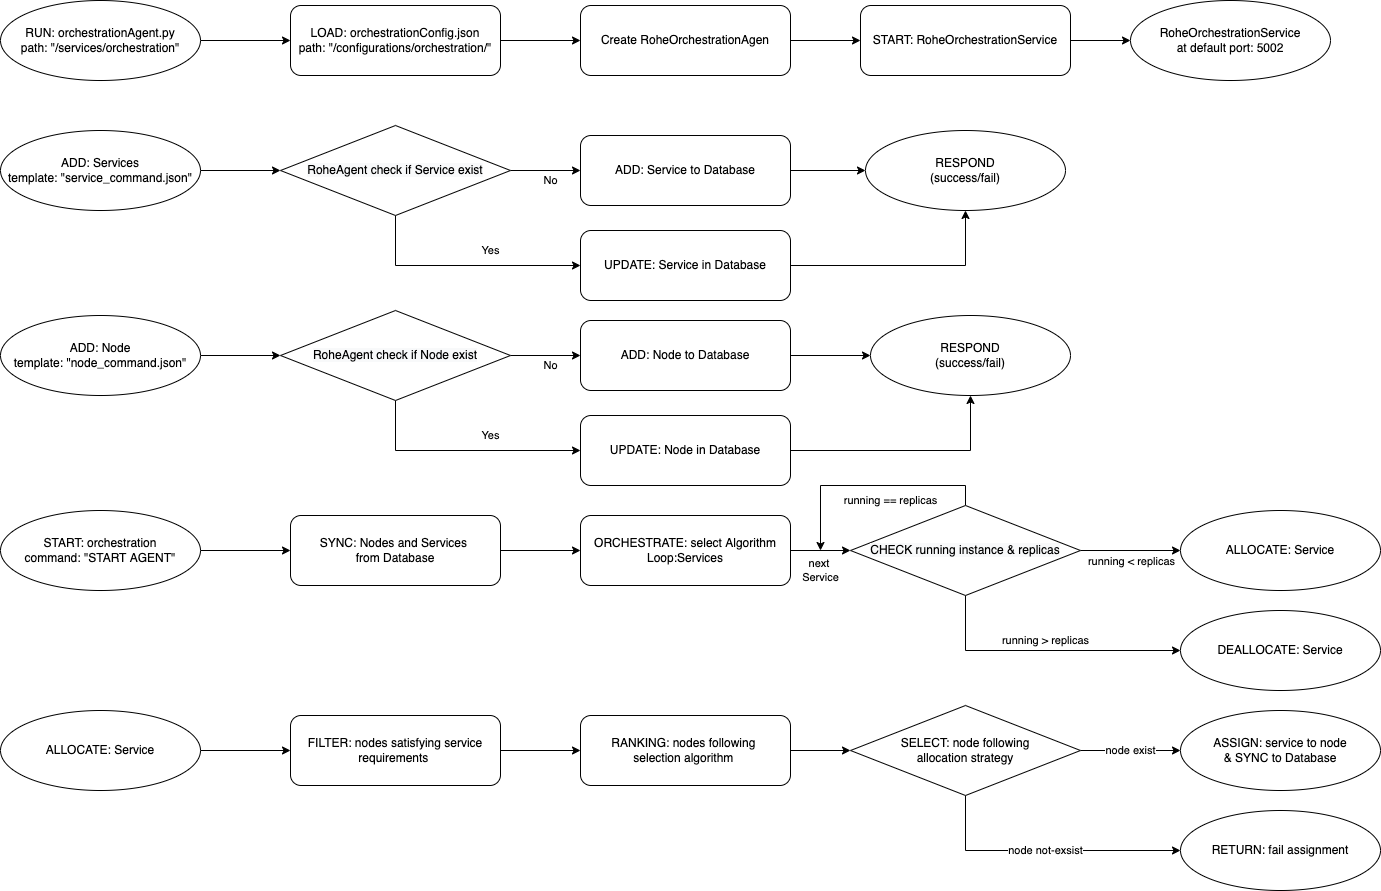

The diagram above was exported from draw.io. Its source (the exported page's mxGraphModel, read from the mxfile embedded in the PNG):
<mxGraphModel dx="1843" dy="1528" grid="1" gridSize="10" guides="1" tooltips="1" connect="1" arrows="1" fold="1" page="1" pageScale="1" pageWidth="850" pageHeight="1100" math="0" shadow="0">
  <root>
    <mxCell id="0" />
    <mxCell id="1" parent="0" />
    <mxCell id="G4Z8iHNeaVK4dn3q5Mlx-7" style="edgeStyle=orthogonalEdgeStyle;rounded=0;orthogonalLoop=1;jettySize=auto;html=1;exitX=1;exitY=0.5;exitDx=0;exitDy=0;entryX=0;entryY=0.5;entryDx=0;entryDy=0;" edge="1" parent="1" source="G4Z8iHNeaVK4dn3q5Mlx-2" target="G4Z8iHNeaVK4dn3q5Mlx-3">
      <mxGeometry relative="1" as="geometry" />
    </mxCell>
    <mxCell id="G4Z8iHNeaVK4dn3q5Mlx-2" value="RUN: orchestrationAgent.py&lt;br&gt;path: &quot;/services/orchestration&quot;" style="ellipse;whiteSpace=wrap;html=1;" vertex="1" parent="1">
      <mxGeometry x="80" y="230" width="200" height="80" as="geometry" />
    </mxCell>
    <mxCell id="G4Z8iHNeaVK4dn3q5Mlx-8" style="edgeStyle=orthogonalEdgeStyle;rounded=0;orthogonalLoop=1;jettySize=auto;html=1;exitX=1;exitY=0.5;exitDx=0;exitDy=0;entryX=0;entryY=0.5;entryDx=0;entryDy=0;" edge="1" parent="1" source="G4Z8iHNeaVK4dn3q5Mlx-3" target="G4Z8iHNeaVK4dn3q5Mlx-4">
      <mxGeometry relative="1" as="geometry" />
    </mxCell>
    <mxCell id="G4Z8iHNeaVK4dn3q5Mlx-3" value="LOAD: orchestrationConfig.json&lt;br&gt;path: &quot;/configurations/orchestration/&quot;" style="rounded=1;whiteSpace=wrap;html=1;" vertex="1" parent="1">
      <mxGeometry x="370" y="235" width="210" height="70" as="geometry" />
    </mxCell>
    <mxCell id="G4Z8iHNeaVK4dn3q5Mlx-9" style="edgeStyle=orthogonalEdgeStyle;rounded=0;orthogonalLoop=1;jettySize=auto;html=1;exitX=1;exitY=0.5;exitDx=0;exitDy=0;" edge="1" parent="1" source="G4Z8iHNeaVK4dn3q5Mlx-4" target="G4Z8iHNeaVK4dn3q5Mlx-5">
      <mxGeometry relative="1" as="geometry" />
    </mxCell>
    <mxCell id="G4Z8iHNeaVK4dn3q5Mlx-4" value="Create RoheOrchestrationAgen&lt;br&gt;" style="rounded=1;whiteSpace=wrap;html=1;" vertex="1" parent="1">
      <mxGeometry x="660" y="235" width="210" height="70" as="geometry" />
    </mxCell>
    <mxCell id="G4Z8iHNeaVK4dn3q5Mlx-10" style="edgeStyle=orthogonalEdgeStyle;rounded=0;orthogonalLoop=1;jettySize=auto;html=1;exitX=1;exitY=0.5;exitDx=0;exitDy=0;" edge="1" parent="1" source="G4Z8iHNeaVK4dn3q5Mlx-5" target="G4Z8iHNeaVK4dn3q5Mlx-6">
      <mxGeometry relative="1" as="geometry" />
    </mxCell>
    <mxCell id="G4Z8iHNeaVK4dn3q5Mlx-5" value="START:&amp;nbsp;RoheOrchestrationService" style="rounded=1;whiteSpace=wrap;html=1;" vertex="1" parent="1">
      <mxGeometry x="940" y="235" width="210" height="70" as="geometry" />
    </mxCell>
    <mxCell id="G4Z8iHNeaVK4dn3q5Mlx-6" value="RoheOrchestrationService&lt;br&gt;at default port: 5002" style="ellipse;whiteSpace=wrap;html=1;" vertex="1" parent="1">
      <mxGeometry x="1210" y="230" width="200" height="80" as="geometry" />
    </mxCell>
    <mxCell id="G4Z8iHNeaVK4dn3q5Mlx-17" style="edgeStyle=orthogonalEdgeStyle;rounded=0;orthogonalLoop=1;jettySize=auto;html=1;exitX=1;exitY=0.5;exitDx=0;exitDy=0;entryX=0;entryY=0.5;entryDx=0;entryDy=0;" edge="1" parent="1" source="G4Z8iHNeaVK4dn3q5Mlx-11" target="G4Z8iHNeaVK4dn3q5Mlx-13">
      <mxGeometry relative="1" as="geometry" />
    </mxCell>
    <mxCell id="G4Z8iHNeaVK4dn3q5Mlx-11" value="ADD: Services&lt;br&gt;template: &quot;service_command.json&quot;" style="ellipse;whiteSpace=wrap;html=1;" vertex="1" parent="1">
      <mxGeometry x="80" y="360" width="200" height="80" as="geometry" />
    </mxCell>
    <mxCell id="G4Z8iHNeaVK4dn3q5Mlx-18" value="No" style="edgeStyle=orthogonalEdgeStyle;rounded=0;orthogonalLoop=1;jettySize=auto;html=1;exitX=1;exitY=0.5;exitDx=0;exitDy=0;entryX=0;entryY=0.5;entryDx=0;entryDy=0;" edge="1" parent="1" source="G4Z8iHNeaVK4dn3q5Mlx-13" target="G4Z8iHNeaVK4dn3q5Mlx-14">
      <mxGeometry x="0.1429" y="-10" relative="1" as="geometry">
        <mxPoint as="offset" />
      </mxGeometry>
    </mxCell>
    <mxCell id="G4Z8iHNeaVK4dn3q5Mlx-21" value="Yes" style="edgeStyle=orthogonalEdgeStyle;rounded=0;orthogonalLoop=1;jettySize=auto;html=1;exitX=0.5;exitY=1;exitDx=0;exitDy=0;entryX=0;entryY=0.5;entryDx=0;entryDy=0;" edge="1" parent="1" source="G4Z8iHNeaVK4dn3q5Mlx-13" target="G4Z8iHNeaVK4dn3q5Mlx-15">
      <mxGeometry x="0.234" y="15" relative="1" as="geometry">
        <mxPoint as="offset" />
      </mxGeometry>
    </mxCell>
    <mxCell id="G4Z8iHNeaVK4dn3q5Mlx-13" value="&lt;span style=&quot;color: rgb(0 , 0 , 0) ; font-family: &amp;#34;helvetica&amp;#34; ; font-size: 12px ; font-style: normal ; font-weight: 400 ; letter-spacing: normal ; text-align: center ; text-indent: 0px ; text-transform: none ; word-spacing: 0px ; background-color: rgb(248 , 249 , 250) ; display: inline ; float: none&quot;&gt;RoheAgent check if Service exist&lt;/span&gt;" style="rhombus;whiteSpace=wrap;html=1;" vertex="1" parent="1">
      <mxGeometry x="360" y="355" width="230" height="90" as="geometry" />
    </mxCell>
    <mxCell id="G4Z8iHNeaVK4dn3q5Mlx-19" style="edgeStyle=orthogonalEdgeStyle;rounded=0;orthogonalLoop=1;jettySize=auto;html=1;exitX=1;exitY=0.5;exitDx=0;exitDy=0;entryX=0;entryY=0.5;entryDx=0;entryDy=0;" edge="1" parent="1" source="G4Z8iHNeaVK4dn3q5Mlx-14" target="G4Z8iHNeaVK4dn3q5Mlx-48">
      <mxGeometry relative="1" as="geometry">
        <mxPoint x="950" y="400" as="targetPoint" />
      </mxGeometry>
    </mxCell>
    <mxCell id="G4Z8iHNeaVK4dn3q5Mlx-14" value="ADD: Service to Database" style="rounded=1;whiteSpace=wrap;html=1;" vertex="1" parent="1">
      <mxGeometry x="660" y="365" width="210" height="70" as="geometry" />
    </mxCell>
    <mxCell id="G4Z8iHNeaVK4dn3q5Mlx-20" style="edgeStyle=orthogonalEdgeStyle;rounded=0;orthogonalLoop=1;jettySize=auto;html=1;exitX=1;exitY=0.5;exitDx=0;exitDy=0;entryX=0.5;entryY=1;entryDx=0;entryDy=0;" edge="1" parent="1" source="G4Z8iHNeaVK4dn3q5Mlx-15" target="G4Z8iHNeaVK4dn3q5Mlx-48">
      <mxGeometry relative="1" as="geometry">
        <mxPoint x="1055" y="435" as="targetPoint" />
      </mxGeometry>
    </mxCell>
    <mxCell id="G4Z8iHNeaVK4dn3q5Mlx-15" value="UPDATE: Service in Database" style="rounded=1;whiteSpace=wrap;html=1;" vertex="1" parent="1">
      <mxGeometry x="660" y="460" width="210" height="70" as="geometry" />
    </mxCell>
    <mxCell id="G4Z8iHNeaVK4dn3q5Mlx-22" style="edgeStyle=orthogonalEdgeStyle;rounded=0;orthogonalLoop=1;jettySize=auto;html=1;exitX=1;exitY=0.5;exitDx=0;exitDy=0;entryX=0;entryY=0.5;entryDx=0;entryDy=0;" edge="1" parent="1" source="G4Z8iHNeaVK4dn3q5Mlx-23" target="G4Z8iHNeaVK4dn3q5Mlx-26">
      <mxGeometry relative="1" as="geometry" />
    </mxCell>
    <mxCell id="G4Z8iHNeaVK4dn3q5Mlx-23" value="ADD: Node&lt;br&gt;template: &quot;node_command.json&quot;" style="ellipse;whiteSpace=wrap;html=1;" vertex="1" parent="1">
      <mxGeometry x="80" y="545" width="200" height="80" as="geometry" />
    </mxCell>
    <mxCell id="G4Z8iHNeaVK4dn3q5Mlx-24" value="No" style="edgeStyle=orthogonalEdgeStyle;rounded=0;orthogonalLoop=1;jettySize=auto;html=1;exitX=1;exitY=0.5;exitDx=0;exitDy=0;entryX=0;entryY=0.5;entryDx=0;entryDy=0;" edge="1" parent="1" source="G4Z8iHNeaVK4dn3q5Mlx-26" target="G4Z8iHNeaVK4dn3q5Mlx-28">
      <mxGeometry x="0.1429" y="-10" relative="1" as="geometry">
        <mxPoint as="offset" />
      </mxGeometry>
    </mxCell>
    <mxCell id="G4Z8iHNeaVK4dn3q5Mlx-25" value="Yes" style="edgeStyle=orthogonalEdgeStyle;rounded=0;orthogonalLoop=1;jettySize=auto;html=1;exitX=0.5;exitY=1;exitDx=0;exitDy=0;entryX=0;entryY=0.5;entryDx=0;entryDy=0;" edge="1" parent="1" source="G4Z8iHNeaVK4dn3q5Mlx-26" target="G4Z8iHNeaVK4dn3q5Mlx-30">
      <mxGeometry x="0.234" y="15" relative="1" as="geometry">
        <mxPoint as="offset" />
      </mxGeometry>
    </mxCell>
    <mxCell id="G4Z8iHNeaVK4dn3q5Mlx-26" value="&lt;span style=&quot;color: rgb(0 , 0 , 0) ; font-family: &amp;#34;helvetica&amp;#34; ; font-size: 12px ; font-style: normal ; font-weight: 400 ; letter-spacing: normal ; text-align: center ; text-indent: 0px ; text-transform: none ; word-spacing: 0px ; background-color: rgb(248 , 249 , 250) ; display: inline ; float: none&quot;&gt;RoheAgent check if Node exist&lt;/span&gt;" style="rhombus;whiteSpace=wrap;html=1;" vertex="1" parent="1">
      <mxGeometry x="360" y="540" width="230" height="90" as="geometry" />
    </mxCell>
    <mxCell id="G4Z8iHNeaVK4dn3q5Mlx-27" style="edgeStyle=orthogonalEdgeStyle;rounded=0;orthogonalLoop=1;jettySize=auto;html=1;exitX=1;exitY=0.5;exitDx=0;exitDy=0;entryX=0;entryY=0.5;entryDx=0;entryDy=0;" edge="1" parent="1" source="G4Z8iHNeaVK4dn3q5Mlx-28" target="G4Z8iHNeaVK4dn3q5Mlx-49">
      <mxGeometry relative="1" as="geometry">
        <mxPoint x="950" y="585" as="targetPoint" />
      </mxGeometry>
    </mxCell>
    <mxCell id="G4Z8iHNeaVK4dn3q5Mlx-28" value="ADD: Node to Database" style="rounded=1;whiteSpace=wrap;html=1;" vertex="1" parent="1">
      <mxGeometry x="660" y="550" width="210" height="70" as="geometry" />
    </mxCell>
    <mxCell id="G4Z8iHNeaVK4dn3q5Mlx-29" style="edgeStyle=orthogonalEdgeStyle;rounded=0;orthogonalLoop=1;jettySize=auto;html=1;exitX=1;exitY=0.5;exitDx=0;exitDy=0;entryX=0.5;entryY=1;entryDx=0;entryDy=0;" edge="1" parent="1" source="G4Z8iHNeaVK4dn3q5Mlx-30" target="G4Z8iHNeaVK4dn3q5Mlx-49">
      <mxGeometry relative="1" as="geometry">
        <mxPoint x="1055" y="620" as="targetPoint" />
      </mxGeometry>
    </mxCell>
    <mxCell id="G4Z8iHNeaVK4dn3q5Mlx-30" value="UPDATE: Node in Database" style="rounded=1;whiteSpace=wrap;html=1;" vertex="1" parent="1">
      <mxGeometry x="660" y="645" width="210" height="70" as="geometry" />
    </mxCell>
    <mxCell id="G4Z8iHNeaVK4dn3q5Mlx-52" style="edgeStyle=orthogonalEdgeStyle;rounded=0;orthogonalLoop=1;jettySize=auto;html=1;exitX=1;exitY=0.5;exitDx=0;exitDy=0;entryX=0;entryY=0.5;entryDx=0;entryDy=0;" edge="1" parent="1" source="G4Z8iHNeaVK4dn3q5Mlx-32" target="G4Z8iHNeaVK4dn3q5Mlx-33">
      <mxGeometry relative="1" as="geometry" />
    </mxCell>
    <mxCell id="G4Z8iHNeaVK4dn3q5Mlx-32" value="START: orchestration&lt;br&gt;command: &quot;START AGENT&quot;" style="ellipse;whiteSpace=wrap;html=1;" vertex="1" parent="1">
      <mxGeometry x="80" y="740" width="200" height="80" as="geometry" />
    </mxCell>
    <mxCell id="G4Z8iHNeaVK4dn3q5Mlx-53" style="edgeStyle=orthogonalEdgeStyle;rounded=0;orthogonalLoop=1;jettySize=auto;html=1;exitX=1;exitY=0.5;exitDx=0;exitDy=0;" edge="1" parent="1" source="G4Z8iHNeaVK4dn3q5Mlx-33" target="G4Z8iHNeaVK4dn3q5Mlx-34">
      <mxGeometry relative="1" as="geometry" />
    </mxCell>
    <mxCell id="G4Z8iHNeaVK4dn3q5Mlx-33" value="SYNC: Nodes and Services &lt;br&gt;from Database" style="rounded=1;whiteSpace=wrap;html=1;" vertex="1" parent="1">
      <mxGeometry x="370" y="745" width="210" height="70" as="geometry" />
    </mxCell>
    <mxCell id="G4Z8iHNeaVK4dn3q5Mlx-38" value="next &lt;br&gt;Service" style="edgeStyle=orthogonalEdgeStyle;rounded=0;orthogonalLoop=1;jettySize=auto;html=1;exitX=1;exitY=0.5;exitDx=0;exitDy=0;entryX=0;entryY=0.5;entryDx=0;entryDy=0;" edge="1" parent="1" source="G4Z8iHNeaVK4dn3q5Mlx-34" target="G4Z8iHNeaVK4dn3q5Mlx-36">
      <mxGeometry y="-20" relative="1" as="geometry">
        <mxPoint as="offset" />
      </mxGeometry>
    </mxCell>
    <mxCell id="G4Z8iHNeaVK4dn3q5Mlx-34" value="ORCHESTRATE: select Algorithm&lt;br&gt;Loop:Services" style="rounded=1;whiteSpace=wrap;html=1;" vertex="1" parent="1">
      <mxGeometry x="660" y="745" width="210" height="70" as="geometry" />
    </mxCell>
    <mxCell id="G4Z8iHNeaVK4dn3q5Mlx-39" value="running == replicas" style="edgeStyle=orthogonalEdgeStyle;rounded=0;orthogonalLoop=1;jettySize=auto;html=1;exitX=0.5;exitY=0;exitDx=0;exitDy=0;" edge="1" parent="1" source="G4Z8iHNeaVK4dn3q5Mlx-36">
      <mxGeometry x="-0.1739" y="15" relative="1" as="geometry">
        <mxPoint x="900" y="780" as="targetPoint" />
        <Array as="points">
          <mxPoint x="1045" y="715" />
          <mxPoint x="900" y="715" />
        </Array>
        <mxPoint as="offset" />
      </mxGeometry>
    </mxCell>
    <mxCell id="G4Z8iHNeaVK4dn3q5Mlx-40" value="&lt;span style=&quot;color: rgb(0 , 0 , 0) ; font-family: &amp;#34;helvetica&amp;#34; ; font-size: 11px ; font-style: normal ; font-weight: 400 ; letter-spacing: normal ; text-align: center ; text-indent: 0px ; text-transform: none ; word-spacing: 0px ; background-color: rgb(255 , 255 , 255) ; display: inline ; float: none&quot;&gt;running &amp;gt; replicas&lt;/span&gt;" style="edgeStyle=orthogonalEdgeStyle;rounded=0;orthogonalLoop=1;jettySize=auto;html=1;exitX=0.5;exitY=1;exitDx=0;exitDy=0;entryX=0;entryY=0.5;entryDx=0;entryDy=0;" edge="1" parent="1" source="G4Z8iHNeaVK4dn3q5Mlx-36" target="G4Z8iHNeaVK4dn3q5Mlx-50">
      <mxGeometry y="10" relative="1" as="geometry">
        <mxPoint x="1260" y="875" as="targetPoint" />
        <mxPoint as="offset" />
      </mxGeometry>
    </mxCell>
    <mxCell id="G4Z8iHNeaVK4dn3q5Mlx-42" style="edgeStyle=orthogonalEdgeStyle;rounded=0;orthogonalLoop=1;jettySize=auto;html=1;exitX=1;exitY=0.5;exitDx=0;exitDy=0;entryX=0;entryY=0.5;entryDx=0;entryDy=0;" edge="1" parent="1" source="G4Z8iHNeaVK4dn3q5Mlx-36" target="G4Z8iHNeaVK4dn3q5Mlx-51">
      <mxGeometry relative="1" as="geometry">
        <mxPoint x="1260" y="780" as="targetPoint" />
      </mxGeometry>
    </mxCell>
    <mxCell id="G4Z8iHNeaVK4dn3q5Mlx-43" value="&lt;span style=&quot;font-family: &amp;#34;helvetica&amp;#34;&quot;&gt;running &amp;lt; replicas&lt;/span&gt;" style="edgeLabel;html=1;align=center;verticalAlign=middle;resizable=0;points=[];" vertex="1" connectable="0" parent="G4Z8iHNeaVK4dn3q5Mlx-42">
      <mxGeometry x="-0.236" y="1" relative="1" as="geometry">
        <mxPoint x="12" y="11" as="offset" />
      </mxGeometry>
    </mxCell>
    <mxCell id="G4Z8iHNeaVK4dn3q5Mlx-36" value="&lt;span style=&quot;color: rgb(0 , 0 , 0) ; font-family: &amp;#34;helvetica&amp;#34; ; font-size: 12px ; font-style: normal ; font-weight: 400 ; letter-spacing: normal ; text-align: center ; text-indent: 0px ; text-transform: none ; word-spacing: 0px ; background-color: rgb(248 , 249 , 250) ; display: inline ; float: none&quot;&gt;CHECK running instance &amp;amp; replicas&lt;/span&gt;" style="rhombus;whiteSpace=wrap;html=1;" vertex="1" parent="1">
      <mxGeometry x="930" y="735" width="230" height="90" as="geometry" />
    </mxCell>
    <mxCell id="G4Z8iHNeaVK4dn3q5Mlx-48" value="&lt;span&gt;RESPOND&lt;/span&gt;&lt;br&gt;&lt;span&gt;(success/fail)&lt;/span&gt;" style="ellipse;whiteSpace=wrap;html=1;" vertex="1" parent="1">
      <mxGeometry x="945" y="360" width="200" height="80" as="geometry" />
    </mxCell>
    <mxCell id="G4Z8iHNeaVK4dn3q5Mlx-49" value="&lt;span&gt;RESPOND&lt;/span&gt;&lt;br&gt;&lt;span&gt;(success/fail)&lt;/span&gt;" style="ellipse;whiteSpace=wrap;html=1;" vertex="1" parent="1">
      <mxGeometry x="950" y="545" width="200" height="80" as="geometry" />
    </mxCell>
    <mxCell id="G4Z8iHNeaVK4dn3q5Mlx-50" value="DEALLOCATE: Service" style="ellipse;whiteSpace=wrap;html=1;" vertex="1" parent="1">
      <mxGeometry x="1260" y="840" width="200" height="80" as="geometry" />
    </mxCell>
    <mxCell id="G4Z8iHNeaVK4dn3q5Mlx-51" value="ALLOCATE: Service" style="ellipse;whiteSpace=wrap;html=1;" vertex="1" parent="1">
      <mxGeometry x="1260" y="740" width="200" height="80" as="geometry" />
    </mxCell>
    <mxCell id="G4Z8iHNeaVK4dn3q5Mlx-57" style="edgeStyle=orthogonalEdgeStyle;rounded=0;orthogonalLoop=1;jettySize=auto;html=1;exitX=1;exitY=0.5;exitDx=0;exitDy=0;entryX=0;entryY=0.5;entryDx=0;entryDy=0;" edge="1" parent="1" source="G4Z8iHNeaVK4dn3q5Mlx-54" target="G4Z8iHNeaVK4dn3q5Mlx-55">
      <mxGeometry relative="1" as="geometry" />
    </mxCell>
    <mxCell id="G4Z8iHNeaVK4dn3q5Mlx-54" value="ALLOCATE: Service" style="ellipse;whiteSpace=wrap;html=1;" vertex="1" parent="1">
      <mxGeometry x="80" y="940" width="200" height="80" as="geometry" />
    </mxCell>
    <mxCell id="G4Z8iHNeaVK4dn3q5Mlx-58" style="edgeStyle=orthogonalEdgeStyle;rounded=0;orthogonalLoop=1;jettySize=auto;html=1;exitX=1;exitY=0.5;exitDx=0;exitDy=0;entryX=0;entryY=0.5;entryDx=0;entryDy=0;" edge="1" parent="1" source="G4Z8iHNeaVK4dn3q5Mlx-55" target="G4Z8iHNeaVK4dn3q5Mlx-56">
      <mxGeometry relative="1" as="geometry" />
    </mxCell>
    <mxCell id="G4Z8iHNeaVK4dn3q5Mlx-55" value="FILTER: nodes satisfying service requirements&amp;nbsp;" style="rounded=1;whiteSpace=wrap;html=1;" vertex="1" parent="1">
      <mxGeometry x="370" y="945" width="210" height="70" as="geometry" />
    </mxCell>
    <mxCell id="G4Z8iHNeaVK4dn3q5Mlx-62" style="edgeStyle=orthogonalEdgeStyle;rounded=0;orthogonalLoop=1;jettySize=auto;html=1;exitX=1;exitY=0.5;exitDx=0;exitDy=0;entryX=0;entryY=0.5;entryDx=0;entryDy=0;" edge="1" parent="1" source="G4Z8iHNeaVK4dn3q5Mlx-56" target="G4Z8iHNeaVK4dn3q5Mlx-61">
      <mxGeometry relative="1" as="geometry" />
    </mxCell>
    <mxCell id="G4Z8iHNeaVK4dn3q5Mlx-56" value="RANKING: nodes following &lt;br&gt;selection algorithm&amp;nbsp;" style="rounded=1;whiteSpace=wrap;html=1;" vertex="1" parent="1">
      <mxGeometry x="660" y="945" width="210" height="70" as="geometry" />
    </mxCell>
    <mxCell id="G4Z8iHNeaVK4dn3q5Mlx-64" value="node exist" style="edgeStyle=orthogonalEdgeStyle;rounded=0;orthogonalLoop=1;jettySize=auto;html=1;exitX=1;exitY=0.5;exitDx=0;exitDy=0;entryX=0;entryY=0.5;entryDx=0;entryDy=0;" edge="1" parent="1" source="G4Z8iHNeaVK4dn3q5Mlx-61" target="G4Z8iHNeaVK4dn3q5Mlx-63">
      <mxGeometry relative="1" as="geometry" />
    </mxCell>
    <mxCell id="G4Z8iHNeaVK4dn3q5Mlx-66" value="node not-exsist" style="edgeStyle=orthogonalEdgeStyle;rounded=0;orthogonalLoop=1;jettySize=auto;html=1;exitX=0.5;exitY=1;exitDx=0;exitDy=0;entryX=0;entryY=0.5;entryDx=0;entryDy=0;" edge="1" parent="1" source="G4Z8iHNeaVK4dn3q5Mlx-61" target="G4Z8iHNeaVK4dn3q5Mlx-65">
      <mxGeometry relative="1" as="geometry" />
    </mxCell>
    <mxCell id="G4Z8iHNeaVK4dn3q5Mlx-61" value="&lt;span&gt;SELECT: node following&lt;/span&gt;&lt;br&gt;&lt;span&gt;allocation strategy&lt;/span&gt;" style="rhombus;whiteSpace=wrap;html=1;" vertex="1" parent="1">
      <mxGeometry x="930" y="935" width="230" height="90" as="geometry" />
    </mxCell>
    <mxCell id="G4Z8iHNeaVK4dn3q5Mlx-63" value="ASSIGN: service to node&lt;br&gt;&amp;amp; SYNC to Database" style="ellipse;whiteSpace=wrap;html=1;" vertex="1" parent="1">
      <mxGeometry x="1260" y="940" width="200" height="80" as="geometry" />
    </mxCell>
    <mxCell id="G4Z8iHNeaVK4dn3q5Mlx-65" value="RETURN: fail assignment" style="ellipse;whiteSpace=wrap;html=1;" vertex="1" parent="1">
      <mxGeometry x="1260" y="1040" width="200" height="80" as="geometry" />
    </mxCell>
  </root>
</mxGraphModel>